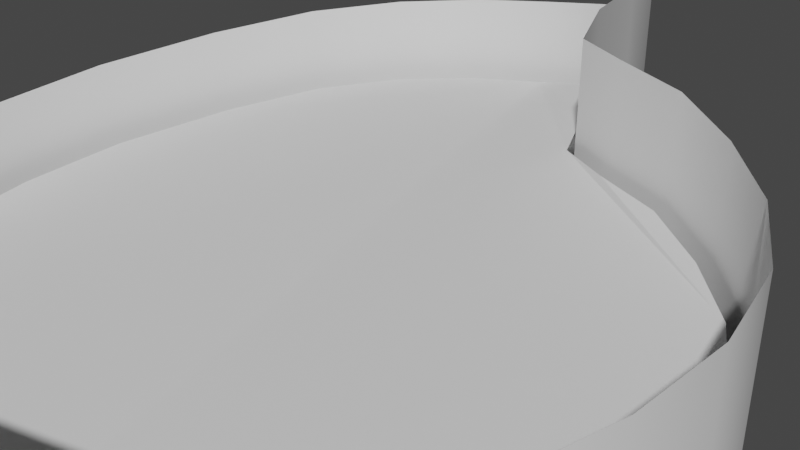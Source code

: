 # Source: bathtub.blend  (saved by Blender 3.2.14; exported with 4.5.12 LTS)
import bpy
from mathutils import Matrix  # noqa: F401  (used for matrix-valued properties, if any)

bpy.ops.wm.read_factory_settings(use_empty=True)
scene = bpy.context.scene
scene.name = 'Scene'

# ---- collections
col_collection = bpy.data.collections.new('Collection'); scene.collection.children.link(col_collection)

# ---- node groups
ng_auto_smooth = bpy.data.node_groups.new('Auto Smooth', 'GeometryNodeTree')
_s = ng_auto_smooth.interface.new_socket(name='Geometry', in_out='OUTPUT', socket_type='NodeSocketGeometry')
_s = ng_auto_smooth.interface.new_socket(name='Geometry', in_out='INPUT', socket_type='NodeSocketGeometry')
_s = ng_auto_smooth.interface.new_socket(name='Angle', in_out='INPUT', socket_type='NodeSocketFloat')
_s.subtype = 'ANGLE'
_s.min_value = 0.0
_s.max_value = 3.142
ng_auto_smooth.is_modifier = True
_N = ng_auto_smooth.nodes; _L = ng_auto_smooth.links
n0 = _N.new('NodeGroupOutput'); n0.name = 'Group Output'; n0.location = (480, -100)
n1 = _N.new('NodeGroupInput'); n1.name = 'Group Input'; n1.location = (-420, -300)
n2 = _N.new('NodeGroupInput'); n2.name = 'Group Input.001'; n2.location = (-60, -100)
n3 = _N.new('GeometryNodeSetShadeSmooth'); n3.name = 'Set Shade Smooth'; n3.location = (120, -100)
n3.domain = 'EDGE'
n4 = _N.new('GeometryNodeSetShadeSmooth'); n4.name = 'Set Shade Smooth.001'; n4.location = (300, -100)
n5 = _N.new('GeometryNodeInputMeshEdgeAngle'); n5.name = 'Edge Angle'; n5.location = (-420, -220)
n6 = _N.new('GeometryNodeInputEdgeSmooth'); n6.name = 'Is Edge Smooth'; n6.location = (-60, -160)
n7 = _N.new('GeometryNodeInputShadeSmooth'); n7.name = 'Is Face Smooth'; n7.location = (-240, -340)
n8 = _N.new('FunctionNodeBooleanMath'); n8.name = 'Boolean Math'; n8.location = (-60, -220)
n9 = _N.new('FunctionNodeCompare'); n9.name = 'Compare'; n9.location = (-240, -180)
n9.operation = 'LESS_EQUAL'
_L.new(n5.outputs[0], n9.inputs[0])
_L.new(n4.outputs[0], n0.inputs[0])
_L.new(n1.outputs[1], n9.inputs[1])
_L.new(n9.outputs[0], n8.inputs[0])
_L.new(n7.outputs[0], n8.inputs[1])
_L.new(n2.outputs[0], n3.inputs[0])
_L.new(n6.outputs[0], n3.inputs[1])
_L.new(n3.outputs[0], n4.inputs[0])
_L.new(n8.outputs[0], n3.inputs[2])
n0.is_active_output = True

# ---- world
world_world = bpy.data.worlds.new('World'); scene.world = world_world
world_world.use_nodes = True; world_world.node_tree.nodes.clear()
_N = world_world.node_tree.nodes; _L = world_world.node_tree.links
n0 = _N.new('ShaderNodeOutputWorld'); n0.name = 'World Output'; n0.location = (300, 300)
n1 = _N.new('ShaderNodeBackground'); n1.name = 'Background'; n1.location = (10, 300)
n1.inputs[0].default_value = (0.05088, 0.05088, 0.05088, 1.0)
_L.new(n1.outputs[0], n0.inputs[0])
n0.is_active_output = True
world_world.color = (0.05088, 0.05088, 0.05088)
world_world.use_sun_shadow = False
world_world.sun_shadow_jitter_overblur = 0.0

# ---- cameras
cam_camera = bpy.data.cameras.new('Camera')
cam_camera.clip_end = 100.0
cam_camera.ortho_scale = 7.314

# ---- meshes
me_cylinder = bpy.data.meshes.new('Cylinder')
me_cylinder.from_pydata([(-0.08654, 1.183, -0.9945), (-0.08708, 1.182, -0.4988), (0.0481, 1.008, -0.9015), (0.04823, 1.008, -0.4064), (0.139, 0.7806, -0.8451), (0.1392, 0.7806, -0.35), (0.2271, 0.5072, -0.8423), (0.2271, 0.5071, -0.3472), (0.3429, 0.2921, -0.8521), (0.3427, 0.2932, -0.3565), (0.5112, 0.2209, -0.8518), (0.5096, 0.2213, -0.3556), (0.708, 0.1739, -0.8658), (0.7068, 0.1741, -0.3698), (0.8933, 0.07682, -0.8972), (0.8927, 0.07735, -0.4021), (1.048, -0.03832, -0.9383), (1.048, -0.03829, -0.443), (1.153, -0.1857, -0.9877), (1.153, -0.1857, -0.4925), (1.193, -0.3798, -1.036), (1.192, -0.3804, -0.5403), (1.178, -0.6156, -1.07), (1.178, -0.6158, -0.5752), (1.117, -0.8452, -1.101), (1.117, -0.8453, -0.6058), (1.0, -1.039, -1.129), (1.0, -1.039, -0.634), (0.8186, -1.178, -1.154), (0.8186, -1.178, -0.6593), (0.5805, -1.27, -1.181), (0.5816, -1.268, -0.6858), (0.268, -1.342, -1.225), (0.2709, -1.339, -0.7289), (-0.1371, -1.429, -1.282), (-0.133, -1.424, -0.7858), (-0.5805, -1.451, -1.335), (-0.577, -1.447, -0.8388), (-0.9892, -1.446, -1.402), (-0.9863, -1.447, -0.908), (-1.277, -1.407, -1.473), (-1.277, -1.407, -0.978), (-1.447, -1.283, -1.501), (-1.447, -1.283, -1.006), (-1.499, -1.044, -1.464), (-1.501, -1.043, -0.9698), (-1.508, -0.7317, -1.398), (-1.506, -0.7297, -0.9018), (-1.513, -0.4048, -1.335), (-1.51, -0.4015, -0.8392), (-1.474, -0.05138, -1.279), (-1.471, -0.04802, -0.7827), (-1.36, 0.3571, -1.221), (-1.358, 0.3594, -0.7254), (-1.219, 0.7051, -1.18), (-1.218, 0.7059, -0.684), (-1.031, 0.9716, -1.156), (-1.03, 0.9717, -0.6606), (-0.7931, 1.153, -1.135), (-0.793, 1.154, -0.6396), (-0.541, 1.244, -1.11), (-0.5413, 1.244, -0.615), (-0.2842, 1.263, -1.074), (-0.2859, 1.262, -0.5776)], [], [(0, 1, 3, 2), (2, 3, 5, 4), (4, 5, 7, 6), (6, 7, 9, 8), (8, 9, 11, 10), (10, 11, 13, 12), (12, 13, 15, 14), (14, 15, 17, 16), (16, 17, 19, 18), (18, 19, 21, 20), (20, 21, 23, 22), (22, 23, 25, 24), (24, 25, 27, 26), (26, 27, 29, 28), (28, 29, 31, 30), (30, 31, 33, 32), (32, 33, 35, 34), (34, 35, 37, 36), (36, 37, 39, 38), (38, 39, 41, 40), (40, 41, 43, 42), (42, 43, 45, 44), (44, 45, 47, 46), (46, 47, 49, 48), (48, 49, 51, 50), (50, 51, 53, 52), (52, 53, 55, 54), (54, 55, 57, 56), (56, 57, 59, 58), (58, 59, 61, 60), (60, 61, 63, 62), (62, 63, 1, 0), (0, 2, 4, 6, 8, 10, 12, 14, 16, 18, 20, 22, 24, 26, 28, 30, 32, 34, 36, 38, 40, 42, 44, 46, 48, 50, 52, 54, 56, 58, 60, 62)])
me_cylinder.polygons.foreach_set('use_smooth', [True] * 33)
_uv = me_cylinder.uv_layers.new(name='UVMap')
_uv.uv.foreach_set('vector', [1.0, 0.5, 1.0, 1.0, 0.9688, 1.0, 0.9688, 0.5, 0.9688, 0.5, 0.9688, 1.0, 0.9375, 1.0, 0.9375, 0.5, 0.9375, 0.5, 0.9375, 1.0, 0.9062, 1.0, 0.9062, 0.5, 0.9062, 0.5, 0.9062, 1.0, 0.875, 1.0, 0.875, 0.5, 0.875, 0.5, 0.875, 1.0, 0.8438, 1.0, 0.8438, 0.5, 0.8438, 0.5, 0.8438, 1.0, 0.8125, 1.0, 0.8125, 0.5, 0.8125, 0.5, 0.8125, 1.0, 0.7812, 1.0, 0.7812, 0.5, 0.7812, 0.5, 0.7812, 1.0, 0.75, 1.0, 0.75, 0.5, 0.75, 0.5, 0.75, 1.0, 0.7188, 1.0, 0.7188, 0.5, 0.7188, 0.5, 0.7188, 1.0, 0.6875, 1.0, 0.6875, 0.5, 0.6875, 0.5, 0.6875, 1.0, 0.6562, 1.0, 0.6562, 0.5, 0.6562, 0.5, 0.6562, 1.0, 0.625, 1.0, 0.625, 0.5, 0.625, 0.5, 0.625, 1.0, 0.5938, 1.0, 0.5938, 0.5, 0.5938, 0.5, 0.5938, 1.0, 0.5625, 1.0, 0.5625, 0.5, 0.5625, 0.5, 0.5625, 1.0, 0.5312, 1.0, 0.5312, 0.5, 0.5312, 0.5, 0.5312, 1.0, 0.5, 1.0, 0.5, 0.5, 0.5, 0.5, 0.5, 1.0, 0.4688, 1.0, 0.4688, 0.5, 0.4688, 0.5, 0.4688, 1.0, 0.4375, 1.0, 0.4375, 0.5, 0.4375, 0.5, 0.4375, 1.0, 0.4062, 1.0, 0.4062, 0.5, 0.4062, 0.5, 0.4062, 1.0, 0.375, 1.0, 0.375, 0.5, 0.375, 0.5, 0.375, 1.0, 0.3438, 1.0, 0.3438, 0.5, 0.3438, 0.5, 0.3438, 1.0, 0.3125, 1.0, 0.3125, 0.5, 0.3125, 0.5, 0.3125, 1.0, 0.2812, 1.0, 0.2812, 0.5, 0.2812, 0.5, 0.2812, 1.0, 0.25, 1.0, 0.25, 0.5, 0.25, 0.5, 0.25, 1.0, 0.2188, 1.0, 0.2188, 0.5, 0.2188, 0.5, 0.2188, 1.0, 0.1875, 1.0, 0.1875, 0.5, 0.1875, 0.5, 0.1875, 1.0, 0.1562, 1.0, 0.1562, 0.5, 0.1562, 0.5, 0.1562, 1.0, 0.125, 1.0, 0.125, 0.5, 0.125, 0.5, 0.125, 1.0, 0.09375, 1.0, 0.09375, 0.5, 0.09375, 0.5, 0.09375, 1.0, 0.0625, 1.0, 0.0625, 0.5, 0.0625, 0.5, 0.0625, 1.0, 0.03125, 1.0, 0.03125, 0.5, 0.03125, 0.5, 0.03125, 1.0, 0.0, 1.0, 0.0, 0.5, 0.75, 0.49, 0.7968, 0.4854, 0.8418, 0.4717, 0.8833, 0.4496, 0.9197, 0.4197, 0.9496, 0.3833, 0.9717, 0.3418, 0.9854, 0.2968, 0.99, 0.25, 0.9854, 0.2032, 0.9717, 0.1582, 0.9496, 0.1167, 0.9197, 0.08029, 0.8833, 0.05045, 0.8418, 0.02827, 0.7968, 0.01461, 0.75, 0.01, 0.7032, 0.01461, 0.6582, 0.02827, 0.6167, 0.05045, 0.5803, 0.08029, 0.5504, 0.1167, 0.5283, 0.1582, 0.5146, 0.2032, 0.51, 0.25, 0.5146, 0.2968, 0.5283, 0.3418, 0.5504, 0.3833, 0.5803, 0.4197, 0.6167, 0.4496, 0.6582, 0.4717, 0.7032, 0.4854])
me_cylinder.update()
me_cylinder_001 = bpy.data.meshes.new('Cylinder.001')
me_cylinder_001.from_pydata([(-3.305, 10.14, -2.603), (-2.441, 9.028, -2.013), (-1.86, 7.574, -1.653), (-1.298, 5.827, -1.635), (-0.5598, 4.46, -1.694), (0.5065, 4.001, -1.689), (1.767, 3.7, -1.779), (2.954, 3.081, -1.985), (3.944, 2.343, -2.247), (4.617, 1.401, -2.563), (4.867, 0.1571, -2.868), (4.776, -1.347, -3.092), (4.385, -2.813, -3.287), (3.639, -4.049, -3.467), (2.48, -4.938, -3.628), (0.9665, -5.516, -3.798), (-1.019, -5.967, -4.073), (-3.599, -6.512, -4.437), (-6.435, -6.659, -4.775), (-9.05, -6.656, -5.218), (-10.9, -6.401, -5.664), (-11.99, -5.612, -5.845), (-12.34, -4.077, -5.612), (-12.37, -2.074, -5.178), (-12.4, 0.0224, -4.778), (-12.15, 2.281, -4.417), (-11.42, 4.883, -4.051), (-10.53, 7.097, -3.787), (-9.332, 8.795, -3.637), (-7.815, 9.956, -3.503), (-6.207, 10.54, -3.346), (-4.576, 10.65, -3.107)], [], [(1, 0, 31, 30, 29, 28, 27, 26, 25, 24, 23, 22, 21, 20, 19, 18, 17, 16, 15, 14, 13, 12, 11, 10, 9, 8, 7, 6, 5, 4, 3, 2)])
me_cylinder_001.polygons.foreach_set('use_smooth', [True] * 1)
_uv = me_cylinder_001.uv_layers.new(name='UVMap')
_uv.uv.foreach_set('vector', [0.2968, 0.4854, 0.25, 0.49, 0.2032, 0.4854, 0.1582, 0.4717, 0.1167, 0.4496, 0.08029, 0.4197, 0.05045, 0.3833, 0.02827, 0.3418, 0.01461, 0.2968, 0.01, 0.25, 0.01461, 0.2032, 0.02827, 0.1582, 0.05045, 0.1167, 0.08029, 0.08029, 0.1167, 0.05045, 0.1582, 0.02827, 0.2032, 0.01461, 0.25, 0.01, 0.2968, 0.01461, 0.3418, 0.02827, 0.3833, 0.05045, 0.4197, 0.08029, 0.4496, 0.1167, 0.4717, 0.1582, 0.4854, 0.2032, 0.49, 0.25, 0.4854, 0.2968, 0.4717, 0.3418, 0.4496, 0.3833, 0.4197, 0.4197, 0.3833, 0.4496, 0.3418, 0.4717])
me_cylinder_001.update()

# ---- objects
ob_camera = bpy.data.objects.new('Camera', cam_camera)
ob_pool = bpy.data.objects.new('pool', me_cylinder)
ob_water = bpy.data.objects.new('water', me_cylinder_001)

# ---- transforms, parenting, visibility, modifiers, constraints
ob_camera.location = (10.27, -9.667, 5.621)
ob_camera.rotation_euler = (1.109, 0.0, 0.8149)
ob_camera.scale = (1.792, 1.792, 1.792)
ob_camera.lock_rotations_4d = False
ob_camera.empty_display_type = 'ARROWS'
ob_camera.color = (0.0, 0.0, 0.0, 0.0)
ob_camera.display_type = 'WIRE'
ob_camera.lineart.crease_threshold = 0.0
ob_pool.location = (-2.913, 2.741, 2.621)
ob_pool.scale = (6.768, 6.768, 6.768)
_m = ob_pool.modifiers.new('Auto Smooth', 'NODES')
_m.node_group = ng_auto_smooth
_gi = [s.identifier for s in ng_auto_smooth.interface.items_tree if s.item_type == 'SOCKET' and s.in_out == 'INPUT']
_m[_gi[1]] = 0.5236  # Angle
ob_water.location = (0.0, 0.0, 0.0)
_m = ob_water.modifiers.new('Auto Smooth', 'NODES')
_m.node_group = ng_auto_smooth
_gi = [s.identifier for s in ng_auto_smooth.interface.items_tree if s.item_type == 'SOCKET' and s.in_out == 'INPUT']
_m[_gi[1]] = 0.5236  # Angle

# ---- collection membership
col_collection.objects.link(ob_camera)
col_collection.objects.link(ob_pool)
col_collection.objects.link(ob_water)

# ---- scene / render settings (as saved in the file)
scene.camera = ob_camera
scene.frame_start = 1; scene.frame_end = 250; scene.frame_set(1)
scene.render.engine = 'BLENDER_EEVEE_NEXT'
scene.cycles.sampling_pattern = 'TABULATED_SOBOL'
scene.cycles.use_light_tree = False
scene.view_settings.view_transform = 'Filmic'
bpy.context.view_layer.update()

# ---- added for rendering (the .blend has no usable light): sun
light_auto_sun = bpy.data.lights.new('AutoSun', 'SUN')
light_auto_sun.energy = 3.0
light_auto_sun.angle = 0.0523599
ob_auto_sun = bpy.data.objects.new('AutoSun', light_auto_sun)
scene.collection.objects.link(ob_auto_sun)
ob_auto_sun.rotation_euler = (0.872665, 0.174533, 0.523599)
bpy.context.view_layer.update()
